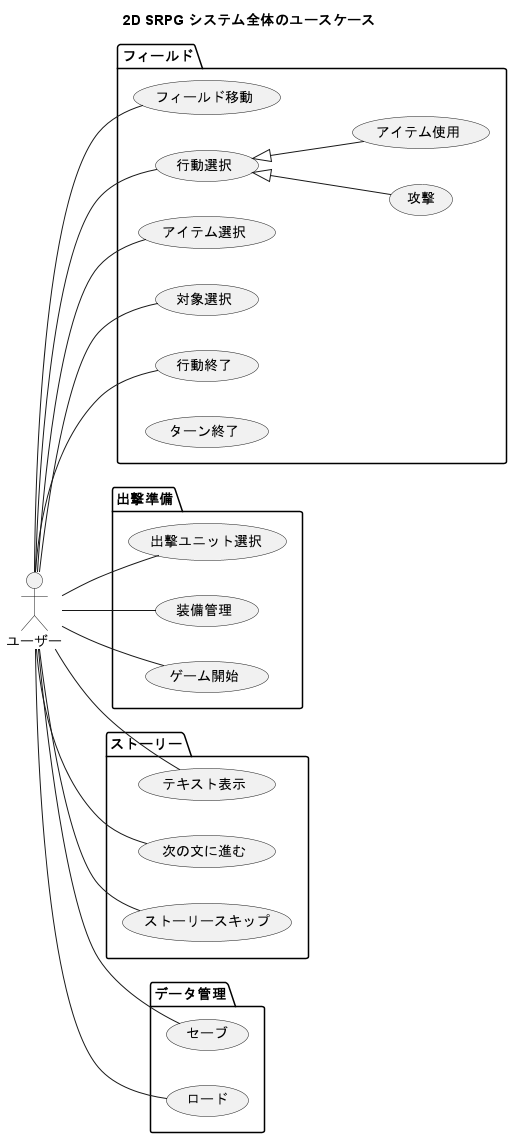

The diagram above was rendered by PlantUML. Its source (embedded in the PNG):
@startuml usecase_2d_srpg
title 2D SRPG システム全体のユースケース

left to right direction

actor ユーザー as user

package "フィールド" {
    usecase "フィールド移動" as move
    usecase "行動選択" as action_select
    usecase "アイテム選択" as item_select
    usecase "対象選択" as target_select
    usecase "行動終了" as action_end
    usecase "ターン終了" as turn_end

    action_select <|-- (攻撃)
    action_select <|-- (アイテム使用)
}

package "出撃準備"  {
    usecase "出撃ユニット選択" as unit_select
    usecase "装備管理" as equipment_manage
    usecase "ゲーム開始" as game_start
}

package "ストーリー" {
    usecase "テキスト表示" as sentence_show
    usecase "次の文に進む" as sentence_next
    usecase "ストーリースキップ" as story_skip
}

package "データ管理" {
    usecase "セーブ" as save
    usecase "ロード" as load
}

user -- move
user -- action_select
user -- item_select
user -- target_select
user -- action_end

user -- unit_select
user -- equipment_manage
user -- game_start

user -- sentence_show
user -- sentence_next
user -- story_skip

user -- save
user --load



@enduml